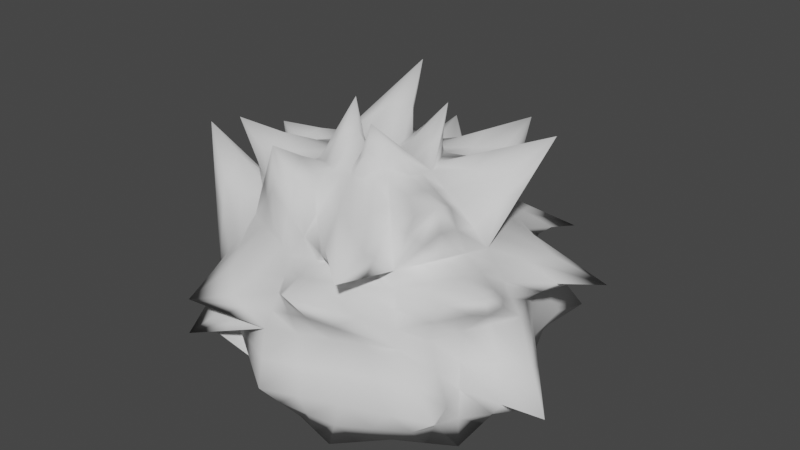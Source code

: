 # Source: coolhair.blend  (saved by Blender 2.83.18; exported with 4.5.12 LTS)
import bpy
from mathutils import Matrix  # noqa: F401  (used for matrix-valued properties, if any)

bpy.ops.wm.read_factory_settings(use_empty=True)
scene = bpy.context.scene
scene.name = 'Scene'

# ---- collections
col_collection = bpy.data.collections.new('Collection'); scene.collection.children.link(col_collection)

# ---- world
world_world = bpy.data.worlds.new('World'); scene.world = world_world
world_world.use_nodes = True; world_world.node_tree.nodes.clear()
_N = world_world.node_tree.nodes; _L = world_world.node_tree.links
n0 = _N.new('ShaderNodeOutputWorld'); n0.name = 'World Output'; n0.location = (300, 300)
n1 = _N.new('ShaderNodeBackground'); n1.name = 'Background'; n1.location = (10, 300)
n1.inputs[0].default_value = (0.05088, 0.05088, 0.05088, 1.0)
_L.new(n1.outputs[0], n0.inputs[0])
n0.is_active_output = True
world_world.color = (0.05088, 0.05088, 0.05088)
world_world.use_sun_shadow = False
world_world.sun_shadow_jitter_overblur = 0.0

# ---- meshes
me_cube_001 = bpy.data.meshes.new('Cube.001')
me_cube_001.from_pydata([(-0.6941, -0.6941, -1.0), (-0.2553, -0.2553, 1.0), (-0.6941, 0.6941, -1.0), (-0.2553, 0.2553, 1.0), (0.6941, -0.6941, -1.0), (0.2553, -0.2553, 1.0), (0.6941, 0.6941, -1.0), (0.2553, 0.2553, 1.0), (-1.0, 0.0, -1.0), (-0.3679, 0.0, 1.0), (1.0, 0.0, -1.0), (0.3679, 0.0, 1.0), (0.0, 1.0, -1.0), (0.0, 0.3679, 1.0), (0.0, -1.0, -1.0), (0.0, -0.3679, 1.0), (0.0, 0.0, 1.0), (0.0, 0.0, -1.0), (-0.5312, -0.5312, 0.0), (-0.5312, 0.5312, 0.0), (0.5312, 0.5312, 0.0), (0.5312, -0.5312, 0.0), (0.7653, 0.0, 0.0), (-0.7653, 0.0, 0.0), (0.0, -0.7653, 0.0), (0.0, 0.7653, 0.0), (-0.8471, -0.3471, -1.0), (-0.3933, -0.3933, 0.5), (-0.3116, 0.1277, 1.0), (-0.6127, 0.6127, -0.5), (-0.3471, 0.8471, -1.0), (0.1277, 0.3116, 1.0), (0.6127, 0.6127, -0.5), (0.8471, 0.3471, -1.0), (0.3116, -0.1277, 1.0), (0.6127, -0.6127, -0.5), (0.3471, -0.8471, -1.0), (-0.1277, -0.3116, 1.0), (-0.8471, 0.3471, -1.0), (-0.3116, -0.1277, 1.0), (0.8471, -0.3471, -1.0), (0.3116, 0.1277, 1.0), (0.1839, 0.0, 1.0), (-0.5, 0.0, -1.0), (0.8826, 0.0, -0.5), (-0.8826, 0.0, -0.5), (0.3471, 0.8471, -1.0), (-0.1277, 0.3116, 1.0), (-0.3471, -0.8471, -1.0), (0.1277, -0.3116, 1.0), (-0.1839, 0.0, 1.0), (0.5, 0.0, -1.0), (0.0, 0.5, -1.0), (0.0, 0.1839, 1.0), (0.0, -0.1839, 1.0), (0.0, -0.5, -1.0), (0.0, -0.8826, -0.5), (0.0, 0.8826, -0.5), (-0.6127, -0.6127, -0.5), (-0.3933, 0.3933, 0.5), (0.3933, 0.3933, 0.5), (0.3933, -0.3933, 0.5), (0.5666, 0.0, 0.5), (-0.5666, 0.0, 0.5), (0.0, -0.5666, 0.5), (0.0, 0.5666, 0.5), (-0.2656, 0.6483, 0.0), (0.2656, -0.6483, 0.0), (-0.6483, -0.2656, 0.0), (0.6483, 0.2656, 0.0), (-0.2656, -0.6483, 0.0), (0.6483, -0.2656, 0.0), (0.2656, 0.6483, 0.0), (-0.6483, 0.2656, 0.0), (-1.368, 0.4786, -0.6134), (0.5157, 1.368, -1.368), (1.115, -0.5221, 0.1538), (-0.5159, -1.093, -0.9111), (1.212, 0.5829, -0.9489), (-1.276, -0.1862, 0.8198), (0.3252, -1.158, 0.1496), (-0.4838, 1.355, 0.1808), (-0.4937, 0.8363, 0.4621), (0.565, -1.03, 0.4173), (-0.4235, -0.4235, -1.0), (0.1114, -0.2264, 1.829), (0.1187, 0.4594, 1.618), (-0.4235, 0.4235, -1.0), (-0.9264, -0.2519, 1.218), (0.8685, 0.4772, 1.551), (0.4235, 0.4235, -1.0), (-0.2547, 0.6834, 1.987), (-0.2183, 0.01887, 1.862), (0.4235, -0.4235, -1.0), (-0.2127, -0.6639, 1.618), (0.7832, -0.4716, 1.268), (0.3156, 1.071, 0.9683), (-0.9192, 0.106, 0.8341), (0.1303, -0.8878, -2.692), (0.9256, 0.02109, -2.779), (-0.04848, 0.8719, -2.567), (-0.5662, -1.075, -1.639), (-0.8526, -0.5171, -1.443), (-0.6609, 0.8526, -1.443), (0.4362, 0.8737, -2.779), (0.7717, 0.5382, -2.779), (0.3765, -0.9148, -2.855), (0.9631, -0.496, -2.779), (-0.3777, -0.8527, -1.612), (0.06515, -1.129, -1.846), (0.5144, -0.9591, -1.844), (1.412, -0.3465, -1.889), (-0.02424, 1.418, -1.784), (0.3916, 0.8604, -1.889), (0.8094, 0.4426, -1.889), (0.9051, -0.4215, -1.889), (0.6804, -0.7355, -2.64), (0.6039, 0.7059, -2.779), (0.7708, 1.101, -2.485), (1.01, -0.7836, -1.815), (-0.7706, -0.5206, -1.0), (-0.3243, -0.3243, 0.75), (-0.2835, 0.1915, 1.0), (-0.6534, 0.6534, -0.75), (-0.5206, 0.7706, -1.0), (0.1915, 0.2835, 1.0), (0.6534, 0.6534, -0.75), (0.7706, 0.5206, -1.0), (0.2835, -0.1915, 1.0), (0.6534, -0.6534, -0.75), (0.5206, -0.7706, -1.0), (-0.1915, -0.2835, 1.0), (-0.9235, 0.1735, -1.0), (-0.3397, -0.06384, 1.0), (0.9235, -0.1735, -1.0), (0.3397, 0.06384, 1.0), (0.2759, 0.0, 1.0), (0.9413, 0.0, -0.75), (-0.9413, 0.0, -0.75), (0.1735, 0.9235, -1.0), (-0.06384, 0.3397, 1.0), (-0.1735, -0.9235, -1.0), (0.06384, -0.3397, 1.0), (-0.09197, 0.0, 1.0), (0.25, 0.0, -1.0), (0.0, 0.25, -1.0), (0.0, 0.09197, 1.0), (0.0, -0.2759, 1.0), (0.03257, -1.064, -1.423), (0.0, -0.9413, -0.75), (0.0, 0.9413, -0.75), (-0.5719, -0.5719, -0.25), (-0.4622, 0.4622, 0.25), (0.4622, 0.4622, 0.25), (0.4622, -0.4622, 0.25), (0.6659, 0.0, 0.25), (-0.6659, 0.0, 0.25), (0.0, -0.6659, 0.25), (0.0, 0.6659, 0.25), (-0.1328, 0.7068, 0.0), (0.1328, -0.7068, 0.0), (-0.7068, -0.1328, 0.0), (0.7068, 0.1328, 0.0), (-0.3984, -0.5897, 0.0), (0.5897, -0.3984, 0.0), (0.3984, 0.5897, 0.0), (-0.5897, 0.3984, 0.0), (-0.9235, -0.1735, -1.0), (-0.4622, -0.4622, 0.25), (-0.3397, 0.06384, 1.0), (-0.5719, 0.5719, -0.25), (-0.1735, 0.9235, -1.0), (0.06384, 0.3397, 1.0), (0.5719, 0.5719, -0.25), (0.9235, 0.1735, -1.0), (0.3397, -0.06384, 1.0), (0.5719, -0.5719, -0.25), (0.1735, -0.9235, -1.0), (-0.06384, -0.3397, 1.0), (-0.7706, 0.5206, -1.0), (-0.2835, -0.1915, 1.0), (0.7706, -0.5206, -1.0), (0.2835, 0.1915, 1.0), (0.09197, 0.0, 1.0), (-0.25, 0.0, -1.0), (0.824, 0.0, -0.25), (-0.824, 0.0, -0.25), (0.5206, 0.7706, -1.0), (-0.1915, 0.2835, 1.0), (-0.5206, -0.7706, -1.0), (0.1915, -0.2835, 1.0), (-0.2759, 0.0, 1.0), (0.7128, 0.01054, -1.889), (-0.02424, 0.686, -1.784), (0.0, 0.2759, 1.0), (0.0, -0.09197, 1.0), (0.0, -0.25, -1.0), (0.0, -0.824, -0.25), (0.0, 0.824, -0.25), (-0.6534, -0.6534, -0.75), (-0.3243, 0.3243, 0.75), (0.3243, 0.3243, 0.75), (0.3243, -0.3243, 0.75), (0.4672, 0.0, 0.75), (-0.4672, 0.0, 0.75), (0.0, -0.4672, 0.75), (0.0, 0.4672, 0.75), (-0.3984, 0.5897, 0.0), (0.3984, -0.5897, 0.0), (-0.5897, -0.3984, 0.0), (0.5897, 0.3984, 0.0), (-0.1328, -0.7068, 0.0), (0.7068, -0.1328, 0.0), (0.1328, 0.7068, 0.0), (-0.7068, 0.1328, 0.0), (-0.9905, 0.5456, -0.5567), (-1.126, 0.2393, -0.5567), (-1.108, 0.4128, -0.8067), (-1.008, 0.3721, -0.3067), (0.5642, 0.9904, -0.9341), (0.2579, 1.125, -0.9341), (0.4314, 1.108, -1.184), (0.3907, 1.008, -0.6841), (0.8637, -0.5674, -0.1731), (0.9986, -0.261, -0.1731), (0.9809, -0.4346, -0.4231), (0.8815, -0.3938, 0.07688), (-0.5643, -0.8529, -0.7056), (-0.2579, -0.9879, -0.7056), (-0.4315, -0.9701, -0.9556), (-0.3907, -0.8707, -0.4556), (1.047, 0.2915, -0.7245), (0.9121, 0.5978, -0.7245), (1.029, 0.465, -0.9745), (0.9299, 0.4243, -0.4745), (-1.079, -0.09309, 0.1599), (-0.9442, -0.3994, 0.1599), (-1.061, -0.2666, -0.09009), (-0.962, -0.2259, 0.4099), (0.1626, -1.02, -0.1752), (0.4689, -0.8855, -0.1752), (0.3361, -1.003, -0.4252), (0.2954, -0.9033, 0.07482), (-0.2419, 1.119, -0.1596), (-0.5482, 0.9837, -0.1596), (-0.4154, 1.101, -0.4096), (-0.3747, 1.001, 0.09041), (-0.2469, 0.7014, 0.4811), (-0.4435, 0.6148, 0.4811), (-0.3797, 0.7423, 0.2311), (-0.3107, 0.574, 0.7311), (0.2825, -0.7984, 0.4586), (0.4792, -0.7118, 0.4586), (0.4153, -0.8392, 0.2086), (0.3464, -0.6709, 0.7086), (-0.4567, -0.9612, -1.32), (-0.4618, -0.2118, -1.0), (-0.8498, -0.4321, -1.222), (-0.2118, -0.4618, -1.0), (0.1195, -0.269, 1.415), (0.1477, -0.1132, 1.415), (0.2115, -0.177, 1.415), (0.05569, -0.2052, 1.415), (0.1513, 0.2297, 1.309), (0.1232, 0.3855, 1.309), (0.2152, 0.2935, 1.309), (0.05937, 0.3216, 1.309), (-0.4618, 0.2118, -1.0), (-0.5422, 0.6381, -1.222), (-0.2118, 0.4618, -1.0), (-0.7465, -0.126, 0.8589), (-0.6598, -0.3226, 0.8589), (-0.7873, -0.2588, 0.6089), (-0.619, -0.1898, 1.109), (0.7176, 0.2386, 1.025), (0.6309, 0.4352, 1.025), (0.7584, 0.3714, 0.7753), (0.5901, 0.3024, 1.275), (0.4618, 0.2118, -1.0), (0.4299, 0.6486, -1.889), (0.2118, 0.4618, -1.0), (0.5976, 0.4809, -1.889), (-0.2193, 0.3417, 1.494), (-0.1912, 0.4975, 1.494), (-0.1274, 0.4337, 1.494), (-0.2832, 0.4056, 1.494), (-0.173, -0.1464, 1.431), (-0.2011, 0.009437, 1.431), (-0.1091, -0.08253, 1.431), (-0.2649, -0.0544, 1.431), (0.4307, -0.9031, -1.422), (0.4618, -0.2118, -1.0), (0.2118, -0.4618, -1.0), (0.6933, -0.4598, -1.889), (-0.303, -0.5286, 1.059), (-0.1064, -0.6153, 1.059), (-0.2392, -0.6561, 0.8091), (-0.1702, -0.4878, 1.309), (0.5883, -0.4324, 0.8839), (0.6749, -0.2358, 0.8839), (0.7157, -0.3686, 0.6339), (0.5474, -0.2996, 1.134), (0.3545, 0.7321, 0.7341), (0.1578, 0.8188, 0.7341), (0.2906, 0.8596, 0.4841), (0.2217, 0.6913, 0.9841), (-0.6562, 0.2496, 0.6671), (-0.7429, 0.053, 0.6671), (-0.7837, 0.1858, 0.4171), (-0.6154, 0.1168, 0.9171), (-0.8422, 0.053, 0.4171), (-0.8459, -0.126, 0.6089), (-0.372, -0.5976, 0.8091), (0.6572, -0.5014, 0.6339), (0.5481, -0.7807, 0.2086), (0.8169, 0.2386, 0.7753), (0.4234, 0.8011, 0.4841), (-0.2469, 0.8008, 0.2311), (-1.031, 0.5863, -0.8067), (-0.2419, 1.177, -0.4096), (0.2579, 1.184, -1.184), (0.9528, 0.6385, -0.9745), (1.057, -0.261, -0.4231), (0.5096, -0.9262, -0.4252), (-0.2579, -1.047, -0.9556), (-0.9849, -0.4401, -0.09009), (-0.2368, -0.1182, 1.431), (-0.3113, 0.3417, 1.494), (0.2433, 0.2297, 1.309), (0.2396, -0.1132, 1.415), (0.06515, -0.6939, -1.846), (1.169, -0.1627, -2.334), (-0.03636, 1.145, -2.175), (-0.4949, -0.7494, -1.32), (-0.6381, -0.4703, -1.222), (-0.504, 0.8498, -1.222), (0.4139, 0.867, -2.334), (0.7905, 0.4904, -2.334), (0.4, -0.6691, -1.927), (0.9341, -0.4588, -2.334), (0.9444, -0.2375, -2.779), (0.2534, -0.9013, -2.773), (0.5201, 0.7898, -2.779), (0.1938, 0.8728, -2.673), (-0.3547, 0.8623, -2.005), (-0.7094, -0.7962, -1.541), (-0.472, -0.964, -1.626), (0.8487, 0.2796, -2.779), (0.5285, -0.8251, -2.748), (-0.9263, -0.2585, -1.222), (-0.75, 0.0, -1.0), (-0.7118, 0.2118, -1.0), (-0.8304, 0.4263, -1.222), (-0.7067, -0.7112, -1.32), (-0.6775, 0.7734, -1.222), (-0.1237, -0.8702, -2.152), (0.09772, -1.008, -2.269), (0.4454, -0.9369, -2.349), (1.206, -0.1732, -1.445), (-0.01212, 1.209, -1.392), (0.3693, 0.8537, -1.445), (0.8282, 0.3948, -1.445), (0.8761, -0.3843, -1.445), (0.1837, 1.139, -1.836), (0.5812, 0.9805, -2.187), (1.159, -0.384, -1.889), (0.2898, -1.044, -1.845), (1.111, 0.04807, -1.889), (0.7624, -0.8713, -1.829), (-0.3426, 1.136, -1.613), (-0.1563, -0.9907, -1.729), (-0.2831, -1.038, -1.32), (-0.1889, -0.9263, -1.306), (0.8218, -0.6158, -2.71), (0.6878, 0.6221, -2.779), (0.7901, 0.7716, -2.187), (0.6874, 0.9033, -2.632), (0.7324, 0.8974, -1.743), (0.9577, -0.6025, -1.852), (0.8454, -0.7595, -2.228), (0.8523, -0.7388, -1.407), (-0.4698, 0.2206, 0.8335), (0.273, 0.5078, 0.8671), (0.4359, -0.312, 0.942), (-0.2473, -0.406, 1.03), (0.6415, -0.821, -1.415), (-0.2617, -0.1214, 1.287), (-0.3114, 0.2704, 1.329), (1.017, 0.1108, -1.445), (0.5286, 0.1512, 1.013), (-0.5431, -0.0949, 0.9294), (-0.2309, 0.2309, -1.0), (0.07567, 0.1608, 1.154), (0.05976, -0.2724, 1.207), (-0.06076, -0.9564, -2.05), (0.1732, -0.5691, 0.7293), (-0.1553, 0.5206, 0.7405), (-0.1873, 0.9127, -0.07979), (0.1477, -0.8636, -0.08759), (-0.893, -0.1129, 0.07996), (0.8769, 0.2121, -0.3622), (-0.4813, -0.7213, -0.3528), (0.7267, -0.4829, -0.08656), (0.4813, 0.79, -0.467), (-0.7901, 0.472, -0.2783), (-0.8917, 0.5951, -0.7045), (-1.025, 0.2064, -0.7783), (-0.9162, 0.186, -0.2783), (0.5424, 0.8805, -0.967), (0.1719, 1.084, -0.956), (0.1953, 0.9161, -0.467), (0.8171, -0.544, -0.5866), (0.9991, -0.174, -0.4487), (0.8527, -0.1969, -0.08656), (-0.5424, -0.8117, -0.8528), (-0.172, -0.9919, -0.8037), (-0.1954, -0.8473, -0.3528), (0.9853, 0.2325, -0.8622), (0.8394, 0.6299, -0.8163), (0.7509, 0.4981, -0.3622), (-1.001, -0.1333, -0.42), (-0.8608, -0.4977, -0.2267), (-0.767, -0.3989, 0.07996), (0.1681, -0.972, -0.5876), (0.544, -0.8217, -0.4501), (0.4337, -0.7376, -0.08759), (-0.1613, 1.079, -0.4397), (-0.5344, 0.8771, -0.5798), (-0.4733, 0.7867, -0.07979), (-0.1646, 0.7227, 0.3207), (-0.4209, 0.6023, 0.2405), (-0.3175, 0.4491, 0.7405), (0.2077, -0.7526, 0.2293), (0.4965, -0.6516, 0.3058), (0.3353, -0.4976, 0.7293), (-0.6141, -0.672, -1.361), (-0.694, -0.2352, -1.111), (-0.2309, -0.2309, -1.0), (0.2015, -0.2303, 1.207), (0.2211, -0.07546, 1.276), (0.07383, -0.1026, 1.207), (0.2235, 0.1531, 1.206), (0.2033, 0.2885, 1.154), (0.0616, 0.3307, 1.154), (-0.6412, 0.1412, -1.0), (-0.6948, 0.4254, -1.148), (-0.2832, 0.662, -1.503), (-0.7528, -0.08398, 0.5726), (-0.6248, -0.3605, 0.4294), (-0.4717, -0.2571, 0.9294), (0.7335, 0.1591, 0.6835), (0.6103, 0.4168, 0.5126), (0.4572, 0.3134, 1.013), (0.2309, 0.2309, -1.0), (0.2028, 0.6673, -1.836), (0.5588, 0.6353, -2.334), (-0.1097, 0.2168, 1.247), (-0.0956, 0.3867, 1.247), (-0.2373, 0.3445, 1.247), (-0.08649, -0.2111, 1.215), (-0.1006, -0.04127, 1.215), (-0.2704, -0.0272, 1.215), (0.2316, -0.9837, -1.422), (0.2309, -0.2309, -1.0), (1.041, -0.2788, -1.445), (-0.3791, -0.5295, 0.7061), (-0.1196, -0.661, 0.5296), (-0.0851, -0.4775, 1.03), (0.5692, -0.4654, 0.5893), (0.6908, -0.1843, 0.442), (0.5073, -0.1498, 0.942), (0.4134, 0.6652, 0.4894), (0.1453, 0.7628, 0.3671), (0.1108, 0.5793, 0.8671), (-0.623, 0.324, 0.3335), (-0.7503, 0.03534, 0.4447), (-0.5413, 0.05842, 0.8335), (-0.7776, 0.1239, 0.278), (-0.78, -0.1725, 0.4059), (-0.3365, -0.6145, 0.5394), (0.6542, -0.4228, 0.4226), (0.4539, -0.7366, 0.1391), (0.7607, 0.2476, 0.5169), (0.3708, 0.7501, 0.3228), (-0.2531, 0.75, 0.154), (-0.9699, 0.5066, -0.8711), (-0.2769, 1.067, -0.6064), (0.2876, 1.072, -1.123), (0.9176, 0.5414, -0.983), (0.9872, -0.2897, -0.6154), (0.4554, -0.8998, -0.6168), (-0.2876, -0.9801, -0.9704), (-0.939, -0.4091, -0.3934), (-0.2004, -0.1827, 1.287), (-0.2688, 0.2278, 1.329), (0.2661, 0.1957, 1.206), (0.2636, -0.118, 1.276), (0.7031, -0.2246, -1.889), (0.2326, -0.6815, -1.887), (0.7389, 0.6968, -2.483), (0.1888, 1.006, -2.255), (-0.2445, 1.048, -1.931), (-0.5674, 0.7979, -1.148), (-0.7553, -0.6465, -1.361), (-0.2474, -0.7479, -1.589), (0.6552, 0.2457, -1.889), (0.6109, -0.6424, -2.318), (-0.8999, -0.288, -1.148), (-0.6136, -0.7409, -1.16), (-0.8005, 0.4734, -1.111), (0.1786, 1.031, -1.418), (0.7803, 0.6461, -1.594), (1.052, -0.3107, -2.334), (0.2716, -0.9726, -2.309), (0.9797, 0.1638, -2.334), (0.6454, -0.8482, -2.288), (-0.258, 1.03, -1.307), (-0.1042, -0.9938, -1.486), (-0.3044, -0.9741, -1.213), (-0.3146, -0.976, -1.417), (0.5506, 0.8852, -2.483), (0.5509, 0.8756, -1.594), (0.8898, -0.6092, -2.281), (0.8642, -0.5616, -1.426)], [], [(97, 309, 381, 306), (309, 28, 122, 381), (381, 122, 3, 200), (306, 381, 200, 59), (96, 305, 382, 302), (305, 31, 125, 382), (382, 125, 7, 201), (302, 382, 201, 60), (95, 301, 383, 298), (301, 34, 128, 383), (383, 128, 5, 202), (298, 383, 202, 61), (94, 297, 384, 294), (297, 37, 131, 384), (384, 131, 1, 121), (294, 384, 121, 27), (119, 380, 385, 368), (380, 4, 130, 385), (385, 130, 36, 290), (368, 385, 290, 110), (92, 289, 386, 326), (39, 180, 386, 289), (1, 326, 386, 180), (91, 285, 387, 327), (28, 169, 387, 285), (9, 327, 387, 169), (114, 361, 388, 367), (361, 33, 174, 388), (388, 174, 10, 358), (367, 388, 358, 111), (89, 277, 389, 274), (277, 41, 135, 389), (389, 135, 11, 203), (274, 389, 203, 62), (88, 273, 390, 270), (273, 39, 133, 390), (390, 133, 9, 204), (270, 390, 204, 63), (87, 269, 391, 267), (269, 52, 145, 391), (391, 145, 17, 184), (267, 391, 184, 43), (86, 266, 392, 263), (266, 53, 146, 392), (392, 146, 16, 183), (263, 392, 183, 42), (85, 262, 393, 259), (262, 54, 147, 393), (393, 147, 15, 142), (259, 393, 142, 49), (108, 355, 394, 370), (98, 356, 394, 355), (109, 370, 394, 356), (83, 254, 395, 251), (254, 49, 142, 395), (395, 142, 15, 205), (251, 395, 205, 64), (82, 250, 396, 247), (250, 47, 140, 396), (396, 140, 13, 206), (247, 396, 206, 65), (81, 246, 397, 243), (246, 66, 159, 397), (397, 159, 25, 198), (243, 397, 198, 57), (80, 242, 398, 239), (242, 67, 160, 398), (398, 160, 24, 197), (239, 398, 197, 56), (79, 238, 399, 235), (238, 68, 161, 399), (399, 161, 23, 186), (235, 399, 186, 45), (78, 234, 400, 231), (234, 69, 162, 400), (400, 162, 22, 185), (231, 400, 185, 44), (77, 230, 401, 227), (230, 70, 163, 401), (401, 163, 18, 151), (227, 401, 151, 58), (76, 226, 402, 223), (226, 71, 164, 402), (402, 164, 21, 176), (223, 402, 176, 35), (75, 222, 403, 219), (222, 72, 165, 403), (403, 165, 20, 173), (219, 403, 173, 32), (74, 218, 404, 215), (218, 73, 166, 404), (404, 166, 19, 170), (215, 404, 170, 29), (74, 215, 405, 318), (29, 123, 405, 215), (2, 318, 405, 123), (8, 138, 406, 132), (138, 45, 216, 406), (406, 216, 74, 217), (132, 406, 217, 38), (45, 186, 407, 216), (186, 23, 214, 407), (407, 214, 73, 218), (216, 407, 218, 74), (46, 221, 408, 187), (221, 75, 219, 408), (408, 219, 32, 126), (187, 408, 126, 6), (12, 150, 409, 320), (57, 220, 409, 150), (75, 320, 409, 220), (57, 198, 410, 220), (198, 25, 213, 410), (410, 213, 72, 222), (220, 410, 222, 75), (40, 225, 411, 181), (225, 76, 223, 411), (411, 223, 35, 129), (181, 411, 129, 4), (10, 137, 412, 322), (44, 224, 412, 137), (76, 322, 412, 224), (44, 185, 413, 224), (185, 22, 212, 413), (413, 212, 71, 226), (224, 413, 226, 76), (48, 229, 414, 189), (229, 77, 227, 414), (414, 227, 58, 199), (189, 414, 199, 0), (14, 149, 415, 324), (56, 228, 415, 149), (77, 324, 415, 228), (56, 197, 416, 228), (197, 24, 211, 416), (416, 211, 70, 230), (228, 416, 230, 77), (33, 233, 417, 174), (233, 78, 231, 417), (417, 231, 44, 137), (174, 417, 137, 10), (6, 126, 418, 321), (32, 232, 418, 126), (78, 321, 418, 232), (32, 173, 419, 232), (173, 20, 210, 419), (419, 210, 69, 234), (232, 419, 234, 78), (26, 237, 420, 167), (237, 79, 235, 420), (420, 235, 45, 138), (167, 420, 138, 8), (0, 199, 421, 325), (58, 236, 421, 199), (79, 325, 421, 236), (58, 151, 422, 236), (151, 18, 209, 422), (422, 209, 68, 238), (236, 422, 238, 79), (36, 241, 423, 177), (241, 80, 239, 423), (423, 239, 56, 149), (177, 423, 149, 14), (4, 129, 424, 323), (35, 240, 424, 129), (80, 323, 424, 240), (35, 176, 425, 240), (176, 21, 208, 425), (425, 208, 67, 242), (240, 425, 242, 80), (81, 243, 426, 319), (57, 150, 426, 243), (12, 319, 426, 150), (2, 123, 427, 124), (123, 29, 244, 427), (427, 244, 81, 245), (124, 427, 245, 30), (29, 170, 428, 244), (170, 19, 207, 428), (428, 207, 66, 246), (244, 428, 246, 81), (82, 247, 429, 317), (65, 158, 429, 247), (25, 317, 429, 158), (19, 152, 430, 207), (152, 59, 248, 430), (430, 248, 82, 249), (207, 430, 249, 66), (59, 200, 431, 248), (200, 3, 188, 431), (431, 188, 47, 250), (248, 431, 250, 82), (67, 253, 432, 160), (253, 83, 251, 432), (432, 251, 64, 157), (160, 432, 157, 24), (21, 154, 433, 314), (61, 252, 433, 154), (83, 314, 433, 252), (61, 202, 434, 252), (202, 5, 190, 434), (434, 190, 49, 254), (252, 434, 254, 83), (102, 334, 435, 345), (84, 333, 435, 334), (101, 345, 435, 333), (8, 350, 436, 349), (350, 43, 256, 436), (436, 256, 84, 334), (349, 436, 334, 102), (43, 184, 437, 256), (184, 17, 196, 437), (437, 196, 55, 258), (256, 437, 258, 84), (34, 261, 438, 128), (261, 85, 259, 438), (438, 259, 49, 190), (128, 438, 190, 5), (11, 136, 439, 329), (42, 260, 439, 136), (85, 329, 439, 260), (42, 183, 440, 260), (183, 16, 195, 440), (440, 195, 54, 262), (260, 440, 262, 85), (86, 263, 441, 328), (42, 136, 441, 263), (11, 328, 441, 136), (7, 125, 442, 182), (125, 31, 264, 442), (442, 264, 86, 265), (182, 442, 265, 41), (31, 172, 443, 264), (172, 13, 194, 443), (443, 194, 53, 266), (264, 443, 266, 86), (8, 351, 444, 350), (87, 267, 444, 351), (43, 350, 444, 267), (8, 352, 445, 351), (103, 268, 445, 352), (87, 351, 445, 268), (103, 344, 446, 268), (344, 100, 193, 446), (446, 193, 52, 269), (268, 446, 269, 87), (88, 270, 447, 311), (63, 156, 447, 270), (23, 311, 447, 156), (18, 168, 448, 209), (168, 27, 271, 448), (448, 271, 88, 272), (209, 448, 272, 68), (27, 121, 449, 271), (121, 1, 180, 449), (449, 180, 39, 273), (271, 449, 273, 88), (89, 274, 450, 315), (62, 155, 450, 274), (22, 315, 450, 155), (20, 153, 451, 210), (153, 60, 275, 451), (451, 275, 89, 276), (210, 451, 276, 69), (60, 201, 452, 275), (201, 7, 182, 452), (452, 182, 41, 277), (275, 452, 277, 89), (52, 280, 453, 145), (280, 90, 278, 453), (453, 278, 51, 144), (145, 453, 144, 17), (100, 343, 454, 193), (343, 104, 279, 454), (454, 279, 90, 280), (193, 454, 280, 52), (104, 342, 455, 279), (342, 117, 374, 455), (455, 374, 105, 281), (279, 455, 281, 90), (53, 284, 456, 146), (284, 91, 282, 456), (456, 282, 50, 143), (146, 456, 143, 16), (13, 140, 457, 194), (140, 47, 283, 457), (457, 283, 91, 284), (194, 457, 284, 53), (47, 188, 458, 283), (188, 3, 122, 458), (458, 122, 28, 285), (283, 458, 285, 91), (54, 288, 459, 147), (288, 92, 286, 459), (459, 286, 37, 178), (147, 459, 178, 15), (16, 143, 460, 195), (143, 50, 287, 460), (460, 287, 92, 288), (195, 460, 288, 54), (50, 191, 461, 287), (191, 9, 133, 461), (461, 133, 39, 289), (287, 461, 289, 92), (109, 366, 462, 148), (366, 110, 290, 462), (462, 290, 36, 177), (148, 462, 177, 14), (17, 144, 463, 196), (144, 51, 291, 463), (463, 291, 93, 292), (196, 463, 292, 55), (111, 358, 464, 365), (358, 10, 134, 464), (464, 134, 40, 362), (365, 464, 362, 115), (94, 294, 465, 312), (27, 168, 465, 294), (18, 312, 465, 168), (24, 157, 466, 211), (157, 64, 295, 466), (466, 295, 94, 296), (211, 466, 296, 70), (64, 205, 467, 295), (205, 15, 178, 467), (467, 178, 37, 297), (295, 467, 297, 94), (95, 298, 468, 313), (61, 154, 468, 298), (21, 313, 468, 154), (22, 155, 469, 212), (155, 62, 299, 469), (469, 299, 95, 300), (212, 469, 300, 71), (62, 203, 470, 299), (203, 11, 175, 470), (470, 175, 34, 301), (299, 470, 301, 95), (96, 302, 471, 316), (60, 153, 471, 302), (20, 316, 471, 153), (25, 158, 472, 213), (158, 65, 303, 472), (472, 303, 96, 304), (213, 472, 304, 72), (65, 206, 473, 303), (206, 13, 172, 473), (473, 172, 31, 305), (303, 473, 305, 96), (73, 308, 474, 166), (308, 97, 306, 474), (474, 306, 59, 152), (166, 474, 152, 19), (23, 156, 475, 310), (63, 307, 475, 156), (97, 310, 475, 307), (63, 204, 476, 307), (204, 9, 169, 476), (476, 169, 28, 309), (307, 476, 309, 97), (73, 214, 477, 308), (23, 310, 477, 214), (97, 308, 477, 310), (68, 272, 478, 161), (88, 311, 478, 272), (23, 161, 478, 311), (70, 296, 479, 163), (94, 312, 479, 296), (18, 163, 479, 312), (71, 300, 480, 164), (95, 313, 480, 300), (21, 164, 480, 313), (67, 208, 481, 253), (21, 314, 481, 208), (83, 253, 481, 314), (69, 276, 482, 162), (89, 315, 482, 276), (22, 162, 482, 315), (72, 304, 483, 165), (96, 316, 483, 304), (20, 165, 483, 316), (66, 249, 484, 159), (82, 317, 484, 249), (25, 159, 484, 317), (38, 217, 485, 179), (74, 318, 485, 217), (2, 179, 485, 318), (30, 245, 486, 171), (81, 319, 486, 245), (12, 171, 486, 319), (46, 139, 487, 221), (12, 320, 487, 139), (75, 221, 487, 320), (33, 127, 488, 233), (6, 321, 488, 127), (78, 233, 488, 321), (40, 134, 489, 225), (10, 322, 489, 134), (76, 225, 489, 322), (36, 130, 490, 241), (4, 323, 490, 130), (80, 241, 490, 323), (48, 141, 491, 229), (14, 324, 491, 141), (77, 229, 491, 324), (26, 120, 492, 237), (0, 325, 492, 120), (79, 237, 492, 325), (37, 286, 493, 131), (92, 326, 493, 286), (1, 131, 493, 326), (50, 282, 494, 191), (91, 327, 494, 282), (9, 191, 494, 327), (41, 265, 495, 135), (86, 328, 495, 265), (11, 135, 495, 328), (34, 175, 496, 261), (11, 329, 496, 175), (85, 261, 496, 329), (51, 192, 497, 291), (192, 99, 340, 497), (497, 340, 107, 293), (291, 497, 293, 93), (55, 292, 498, 330), (292, 93, 338, 498), (498, 338, 106, 341), (330, 498, 341, 98), (118, 375, 499, 376), (375, 114, 337, 499), (499, 337, 105, 374), (376, 499, 374, 117), (112, 363, 500, 332), (363, 113, 336, 500), (500, 336, 104, 343), (332, 500, 343, 100), (103, 369, 501, 344), (112, 332, 501, 369), (100, 344, 501, 332), (2, 124, 502, 354), (30, 335, 502, 124), (103, 354, 502, 335), (26, 257, 503, 353), (102, 345, 503, 257), (101, 353, 503, 345), (84, 258, 504, 333), (55, 330, 504, 258), (98, 355, 504, 330), (108, 346, 504, 355), (101, 333, 504, 346), (90, 281, 505, 278), (281, 105, 347, 505), (505, 347, 99, 192), (278, 505, 192, 51), (93, 293, 506, 338), (293, 107, 373, 506), (506, 373, 116, 348), (338, 506, 348, 106), (26, 167, 507, 257), (8, 349, 507, 167), (102, 257, 507, 349), (0, 120, 508, 189), (120, 26, 353, 508), (508, 353, 101, 255), (189, 508, 255, 48), (38, 179, 509, 132), (179, 2, 354, 509), (509, 354, 103, 352), (132, 509, 352, 8), (12, 139, 510, 359), (139, 46, 360, 510), (510, 360, 113, 363), (359, 510, 363, 112), (6, 127, 511, 377), (127, 33, 361, 511), (511, 361, 114, 375), (377, 511, 375, 118), (99, 331, 512, 340), (331, 111, 365, 512), (512, 365, 115, 339), (340, 512, 339, 107), (98, 341, 513, 356), (341, 106, 357, 513), (513, 357, 110, 366), (356, 513, 366, 109), (105, 337, 514, 347), (337, 114, 367, 514), (514, 367, 111, 331), (347, 514, 331, 99), (116, 379, 515, 348), (379, 119, 368, 515), (515, 368, 110, 357), (348, 515, 357, 106), (30, 171, 516, 335), (171, 12, 359, 516), (516, 359, 112, 369), (335, 516, 369, 103), (108, 370, 517, 372), (109, 148, 517, 370), (14, 372, 517, 148), (48, 255, 518, 141), (101, 371, 518, 255), (14, 141, 518, 371), (101, 346, 519, 371), (108, 372, 519, 346), (14, 371, 519, 372), (113, 364, 520, 336), (364, 118, 376, 520), (520, 376, 117, 342), (336, 520, 342, 104), (46, 187, 521, 360), (187, 6, 377, 521), (521, 377, 118, 364), (360, 521, 364, 113), (107, 339, 522, 373), (339, 115, 378, 522), (522, 378, 119, 379), (373, 522, 379, 116), (115, 362, 523, 378), (362, 40, 181, 523), (523, 181, 4, 380), (378, 523, 380, 119)])
me_cube_001.polygons.foreach_set('use_smooth', [True] * 522)
_uv = me_cube_001.uv_layers.new(name='UVMap')
_uv.uv.foreach_set('vector', [0.5625, 0.1875, 0.5938, 0.1875, 0.5938, 0.2188, 0.5625, 0.2188, 0.5938, 0.1875, 0.625, 0.1875, 0.625, 0.2188, 0.5938, 0.2188, 0.5938, 0.2188, 0.625, 0.2188, 0.625, 0.25, 0.5938, 0.25, 0.5625, 0.2188, 0.5938, 0.2188, 0.5938, 0.25, 0.5625, 0.25, 0.5625, 0.4375, 0.5938, 0.4375, 0.5938, 0.4688, 0.5625, 0.4688, 0.5938, 0.4375, 0.625, 0.4375, 0.625, 0.4688, 0.5938, 0.4688, 0.5938, 0.4688, 0.625, 0.4688, 0.625, 0.5, 0.5938, 0.5, 0.5625, 0.4688, 0.5938, 0.4688, 0.5938, 0.5, 0.5625, 0.5, 0.5625, 0.6875, 0.5938, 0.6875, 0.5938, 0.7188, 0.5625, 0.7188, 0.5938, 0.6875, 0.625, 0.6875, 0.625, 0.7188, 0.5938, 0.7188, 0.5938, 0.7188, 0.625, 0.7188, 0.625, 0.75, 0.5938, 0.75, 0.5625, 0.7188, 0.5938, 0.7188, 0.5938, 0.75, 0.5625, 0.75, 0.5625, 0.9375, 0.5938, 0.9375, 0.5938, 0.9688, 0.5625, 0.9688, 0.5938, 0.9375, 0.625, 0.9375, 0.625, 0.9688, 0.5938, 0.9688, 0.5938, 0.9688, 0.625, 0.9688, 0.625, 1.0, 0.5938, 1.0, 0.5625, 0.9688, 0.5938, 0.9688, 0.5938, 1.0, 0.5625, 1.0, 0.3358, 0.7111, 0.3554, 0.7306, 0.3339, 0.7364, 0.3241, 0.7227, 0.3554, 0.7306, 0.375, 0.75, 0.3438, 0.75, 0.3339, 0.7364, 0.3339, 0.7364, 0.3438, 0.75, 0.3125, 0.75, 0.3125, 0.7422, 0.3241, 0.7227, 0.3339, 0.7364, 0.3125, 0.7422, 0.3125, 0.7344, 0.8125, 0.6875, 0.8438, 0.6875, 0.8542, 0.7083, 0.8438, 0.7188, 0.875, 0.6875, 0.875, 0.7188, 0.8542, 0.7083, 0.8438, 0.6875, 0.875, 0.75, 0.8438, 0.7188, 0.8542, 0.7083, 0.875, 0.7188, 0.8125, 0.5625, 0.8438, 0.5625, 0.8542, 0.5833, 0.8438, 0.5938, 0.875, 0.5625, 0.875, 0.5938, 0.8542, 0.5833, 0.8438, 0.5625, 0.875, 0.625, 0.8438, 0.5938, 0.8542, 0.5833, 0.875, 0.5938, 0.3594, 0.5625, 0.3672, 0.5625, 0.3672, 0.5938, 0.3594, 0.5938, 0.3672, 0.5625, 0.375, 0.5625, 0.375, 0.5938, 0.3672, 0.5938, 0.3672, 0.5938, 0.375, 0.5938, 0.375, 0.625, 0.3672, 0.625, 0.3594, 0.5938, 0.3672, 0.5938, 0.3672, 0.625, 0.3594, 0.625, 0.5625, 0.5625, 0.5938, 0.5625, 0.5938, 0.5938, 0.5625, 0.5938, 0.5938, 0.5625, 0.625, 0.5625, 0.625, 0.5938, 0.5938, 0.5938, 0.5938, 0.5938, 0.625, 0.5938, 0.625, 0.625, 0.5938, 0.625, 0.5625, 0.5938, 0.5938, 0.5938, 0.5938, 0.625, 0.5625, 0.625, 0.5625, 0.0625, 0.5938, 0.0625, 0.5938, 0.09375, 0.5625, 0.09375, 0.5938, 0.0625, 0.625, 0.0625, 0.625, 0.09375, 0.5938, 0.09375, 0.5938, 0.09375, 0.625, 0.09375, 0.625, 0.125, 0.5938, 0.125, 0.5625, 0.09375, 0.5938, 0.09375, 0.5938, 0.125, 0.5625, 0.125, 0.1875, 0.5625, 0.2188, 0.5625, 0.2188, 0.5938, 0.1875, 0.5938, 0.2188, 0.5625, 0.25, 0.5625, 0.25, 0.5938, 0.2188, 0.5938, 0.2188, 0.5938, 0.25, 0.5938, 0.25, 0.625, 0.2188, 0.625, 0.1875, 0.5938, 0.2188, 0.5938, 0.2188, 0.625, 0.1875, 0.625, 0.6875, 0.5625, 0.7188, 0.5625, 0.7188, 0.5938, 0.6875, 0.5938, 0.7188, 0.5625, 0.75, 0.5625, 0.75, 0.5938, 0.7188, 0.5938, 0.7188, 0.5938, 0.75, 0.5938, 0.75, 0.625, 0.7188, 0.625, 0.6875, 0.5938, 0.7188, 0.5938, 0.7188, 0.625, 0.6875, 0.625, 0.6875, 0.6875, 0.7188, 0.6875, 0.7188, 0.7188, 0.6875, 0.7188, 0.7188, 0.6875, 0.75, 0.6875, 0.75, 0.7188, 0.7188, 0.7188, 0.7188, 0.7188, 0.75, 0.7188, 0.75, 0.75, 0.7188, 0.75, 0.6875, 0.7188, 0.7188, 0.7188, 0.7188, 0.75, 0.6875, 0.75, 0.2188, 0.7188, 0.2344, 0.7188, 0.2396, 0.724, 0.2344, 0.7266, 0.25, 0.7188, 0.25, 0.7266, 0.2396, 0.724, 0.2344, 0.7188, 0.25, 0.7344, 0.2344, 0.7266, 0.2396, 0.724, 0.25, 0.7266, 0.5625, 0.8125, 0.5938, 0.8125, 0.5938, 0.8438, 0.5625, 0.8438, 0.5938, 0.8125, 0.625, 0.8125, 0.625, 0.8438, 0.5938, 0.8438, 0.5938, 0.8438, 0.625, 0.8438, 0.625, 0.875, 0.5938, 0.875, 0.5625, 0.8438, 0.5938, 0.8438, 0.5938, 0.875, 0.5625, 0.875, 0.5625, 0.3125, 0.5938, 0.3125, 0.5938, 0.3438, 0.5625, 0.3438, 0.5938, 0.3125, 0.625, 0.3125, 0.625, 0.3438, 0.5938, 0.3438, 0.5938, 0.3438, 0.625, 0.3438, 0.625, 0.375, 0.5938, 0.375, 0.5625, 0.3438, 0.5938, 0.3438, 0.5938, 0.375, 0.5625, 0.375, 0.4375, 0.3125, 0.4688, 0.3125, 0.4688, 0.3438, 0.4375, 0.3438, 0.4688, 0.3125, 0.5, 0.3125, 0.5, 0.3438, 0.4688, 0.3438, 0.4688, 0.3438, 0.5, 0.3438, 0.5, 0.375, 0.4688, 0.375, 0.4375, 0.3438, 0.4688, 0.3438, 0.4688, 0.375, 0.4375, 0.375, 0.4375, 0.8125, 0.4688, 0.8125, 0.4688, 0.8438, 0.4375, 0.8438, 0.4688, 0.8125, 0.5, 0.8125, 0.5, 0.8438, 0.4688, 0.8438, 0.4688, 0.8438, 0.5, 0.8438, 0.5, 0.875, 0.4688, 0.875, 0.4375, 0.8438, 0.4688, 0.8438, 0.4688, 0.875, 0.4375, 0.875, 0.4375, 0.0625, 0.4688, 0.0625, 0.4688, 0.09375, 0.4375, 0.09375, 0.4688, 0.0625, 0.5, 0.0625, 0.5, 0.09375, 0.4688, 0.09375, 0.4688, 0.09375, 0.5, 0.09375, 0.5, 0.125, 0.4688, 0.125, 0.4375, 0.09375, 0.4688, 0.09375, 0.4688, 0.125, 0.4375, 0.125, 0.4375, 0.5625, 0.4688, 0.5625, 0.4688, 0.5938, 0.4375, 0.5938, 0.4688, 0.5625, 0.5, 0.5625, 0.5, 0.5938, 0.4688, 0.5938, 0.4688, 0.5938, 0.5, 0.5938, 0.5, 0.625, 0.4688, 0.625, 0.4375, 0.5938, 0.4688, 0.5938, 0.4688, 0.625, 0.4375, 0.625, 0.4375, 0.9375, 0.4688, 0.9375, 0.4688, 0.9688, 0.4375, 0.9688, 0.4688, 0.9375, 0.5, 0.9375, 0.5, 0.9688, 0.4688, 0.9688, 0.4688, 0.9688, 0.5, 0.9688, 0.5, 1.0, 0.4688, 1.0, 0.4375, 0.9688, 0.4688, 0.9688, 0.4688, 1.0, 0.4375, 1.0, 0.4375, 0.6875, 0.4688, 0.6875, 0.4688, 0.7188, 0.4375, 0.7188, 0.4688, 0.6875, 0.5, 0.6875, 0.5, 0.7188, 0.4688, 0.7188, 0.4688, 0.7188, 0.5, 0.7188, 0.5, 0.75, 0.4688, 0.75, 0.4375, 0.7188, 0.4688, 0.7188, 0.4688, 0.75, 0.4375, 0.75, 0.4375, 0.4375, 0.4688, 0.4375, 0.4688, 0.4688, 0.4375, 0.4688, 0.4688, 0.4375, 0.5, 0.4375, 0.5, 0.4688, 0.4688, 0.4688, 0.4688, 0.4688, 0.5, 0.4688, 0.5, 0.5, 0.4688, 0.5, 0.4375, 0.4688, 0.4688, 0.4688, 0.4688, 0.5, 0.4375, 0.5, 0.4375, 0.1875, 0.4688, 0.1875, 0.4688, 0.2188, 0.4375, 0.2188, 0.4688, 0.1875, 0.5, 0.1875, 0.5, 0.2188, 0.4688, 0.2188, 0.4688, 0.2188, 0.5, 0.2188, 0.5, 0.25, 0.4688, 0.25, 0.4375, 0.2188, 0.4688, 0.2188, 0.4688, 0.25, 0.4375, 0.25, 0.4375, 0.1875, 0.4375, 0.2188, 0.4167, 0.2292, 0.4062, 0.2188, 0.4375, 0.25, 0.4062, 0.25, 0.4167, 0.2292, 0.4375, 0.2188, 0.375, 0.25, 0.4062, 0.2188, 0.4167, 0.2292, 0.4062, 0.25, 0.375, 0.125, 0.4062, 0.125, 0.4062, 0.1562, 0.375, 0.1562, 0.4062, 0.125, 0.4375, 0.125, 0.4375, 0.1562, 0.4062, 0.1562, 0.4062, 0.1562, 0.4375, 0.1562, 0.4375, 0.1875, 0.4062, 0.1875, 0.375, 0.1562, 0.4062, 0.1562, 0.4062, 0.1875, 0.375, 0.1875, 0.4375, 0.125, 0.4688, 0.125, 0.4688, 0.1562, 0.4375, 0.1562, 0.4688, 0.125, 0.5, 0.125, 0.5, 0.1562, 0.4688, 0.1562, 0.4688, 0.1562, 0.5, 0.1562, 0.5, 0.1875, 0.4688, 0.1875, 0.4375, 0.1562, 0.4688, 0.1562, 0.4688, 0.1875, 0.4375, 0.1875, 0.375, 0.4375, 0.4062, 0.4375, 0.4062, 0.4688, 0.375, 0.4688, 0.4062, 0.4375, 0.4375, 0.4375, 0.4375, 0.4688, 0.4062, 0.4688, 0.4062, 0.4688, 0.4375, 0.4688, 0.4375, 0.5, 0.4062, 0.5, 0.375, 0.4688, 0.4062, 0.4688, 0.4062, 0.5, 0.375, 0.5, 0.375, 0.375, 0.4062, 0.375, 0.4167, 0.3958, 0.4062, 0.4062, 0.4375, 0.375, 0.4375, 0.4062, 0.4167, 0.3958, 0.4062, 0.375, 0.4375, 0.4375, 0.4062, 0.4062, 0.4167, 0.3958, 0.4375, 0.4062, 0.4375, 0.375, 0.4688, 0.375, 0.4688, 0.4062, 0.4375, 0.4062, 0.4688, 0.375, 0.5, 0.375, 0.5, 0.4062, 0.4688, 0.4062, 0.4688, 0.4062, 0.5, 0.4062, 0.5, 0.4375, 0.4688, 0.4375, 0.4375, 0.4062, 0.4688, 0.4062, 0.4688, 0.4375, 0.4375, 0.4375, 0.375, 0.6875, 0.4062, 0.6875, 0.4062, 0.7188, 0.375, 0.7188, 0.4062, 0.6875, 0.4375, 0.6875, 0.4375, 0.7188, 0.4062, 0.7188, 0.4062, 0.7188, 0.4375, 0.7188, 0.4375, 0.75, 0.4062, 0.75, 0.375, 0.7188, 0.4062, 0.7188, 0.4062, 0.75, 0.375, 0.75, 0.375, 0.625, 0.4062, 0.625, 0.4167, 0.6458, 0.4062, 0.6562, 0.4375, 0.625, 0.4375, 0.6562, 0.4167, 0.6458, 0.4062, 0.625, 0.4375, 0.6875, 0.4062, 0.6562, 0.4167, 0.6458, 0.4375, 0.6562, 0.4375, 0.625, 0.4688, 0.625, 0.4688, 0.6562, 0.4375, 0.6562, 0.4688, 0.625, 0.5, 0.625, 0.5, 0.6562, 0.4688, 0.6562, 0.4688, 0.6562, 0.5, 0.6562, 0.5, 0.6875, 0.4688, 0.6875, 0.4375, 0.6562, 0.4688, 0.6562, 0.4688, 0.6875, 0.4375, 0.6875, 0.375, 0.9375, 0.4062, 0.9375, 0.4062, 0.9688, 0.375, 0.9688, 0.4062, 0.9375, 0.4375, 0.9375, 0.4375, 0.9688, 0.4062, 0.9688, 0.4062, 0.9688, 0.4375, 0.9688, 0.4375, 1.0, 0.4062, 1.0, 0.375, 0.9688, 0.4062, 0.9688, 0.4062, 1.0, 0.375, 1.0, 0.375, 0.875, 0.4062, 0.875, 0.4167, 0.8958, 0.4062, 0.9062, 0.4375, 0.875, 0.4375, 0.9062, 0.4167, 0.8958, 0.4062, 0.875, 0.4375, 0.9375, 0.4062, 0.9062, 0.4167, 0.8958, 0.4375, 0.9062, 0.4375, 0.875, 0.4688, 0.875, 0.4688, 0.9062, 0.4375, 0.9062, 0.4688, 0.875, 0.5, 0.875, 0.5, 0.9062, 0.4688, 0.9062, 0.4688, 0.9062, 0.5, 0.9062, 0.5, 0.9375, 0.4688, 0.9375, 0.4375, 0.9062, 0.4688, 0.9062, 0.4688, 0.9375, 0.4375, 0.9375, 0.375, 0.5625, 0.4062, 0.5625, 0.4062, 0.5938, 0.375, 0.5938, 0.4062, 0.5625, 0.4375, 0.5625, 0.4375, 0.5938, 0.4062, 0.5938, 0.4062, 0.5938, 0.4375, 0.5938, 0.4375, 0.625, 0.4062, 0.625, 0.375, 0.5938, 0.4062, 0.5938, 0.4062, 0.625, 0.375, 0.625, 0.375, 0.5, 0.4062, 0.5, 0.4167, 0.5208, 0.4062, 0.5312, 0.4375, 0.5, 0.4375, 0.5312, 0.4167, 0.5208, 0.4062, 0.5, 0.4375, 0.5625, 0.4062, 0.5312, 0.4167, 0.5208, 0.4375, 0.5312, 0.4375, 0.5, 0.4688, 0.5, 0.4688, 0.5312, 0.4375, 0.5312, 0.4688, 0.5, 0.5, 0.5, 0.5, 0.5312, 0.4688, 0.5312, 0.4688, 0.5312, 0.5, 0.5312, 0.5, 0.5625, 0.4688, 0.5625, 0.4375, 0.5312, 0.4688, 0.5312, 0.4688, 0.5625, 0.4375, 0.5625, 0.375, 0.0625, 0.4062, 0.0625, 0.4062, 0.09375, 0.375, 0.09375, 0.4062, 0.0625, 0.4375, 0.0625, 0.4375, 0.09375, 0.4062, 0.09375, 0.4062, 0.09375, 0.4375, 0.09375, 0.4375, 0.125, 0.4062, 0.125, 0.375, 0.09375, 0.4062, 0.09375, 0.4062, 0.125, 0.375, 0.125, 0.375, 0.0, 0.4062, 0.0, 0.4167, 0.02083, 0.4062, 0.03125, 0.4375, 0.0, 0.4375, 0.03125, 0.4167, 0.02083, 0.4062, 0.0, 0.4375, 0.0625, 0.4062, 0.03125, 0.4167, 0.02083, 0.4375, 0.03125, 0.4375, 0.0, 0.4688, 0.0, 0.4688, 0.03125, 0.4375, 0.03125, 0.4688, 0.0, 0.5, 0.0, 0.5, 0.03125, 0.4688, 0.03125, 0.4688, 0.03125, 0.5, 0.03125, 0.5, 0.0625, 0.4688, 0.0625, 0.4375, 0.03125, 0.4688, 0.03125, 0.4688, 0.0625, 0.4375, 0.0625, 0.375, 0.8125, 0.4062, 0.8125, 0.4062, 0.8438, 0.375, 0.8438, 0.4062, 0.8125, 0.4375, 0.8125, 0.4375, 0.8438, 0.4062, 0.8438, 0.4062, 0.8438, 0.4375, 0.8438, 0.4375, 0.875, 0.4062, 0.875, 0.375, 0.8438, 0.4062, 0.8438, 0.4062, 0.875, 0.375, 0.875, 0.375, 0.75, 0.4062, 0.75, 0.4167, 0.7708, 0.4062, 0.7812, 0.4375, 0.75, 0.4375, 0.7812, 0.4167, 0.7708, 0.4062, 0.75, 0.4375, 0.8125, 0.4062, 0.7812, 0.4167, 0.7708, 0.4375, 0.7812, 0.4375, 0.75, 0.4688, 0.75, 0.4688, 0.7812, 0.4375, 0.7812, 0.4688, 0.75, 0.5, 0.75, 0.5, 0.7812, 0.4688, 0.7812, 0.4688, 0.7812, 0.5, 0.7812, 0.5, 0.8125, 0.4688, 0.8125, 0.4375, 0.7812, 0.4688, 0.7812, 0.4688, 0.8125, 0.4375, 0.8125, 0.4375, 0.3125, 0.4375, 0.3438, 0.4167, 0.3542, 0.4062, 0.3438, 0.4375, 0.375, 0.4062, 0.375, 0.4167, 0.3542, 0.4375, 0.3438, 0.375, 0.375, 0.4062, 0.3438, 0.4167, 0.3542, 0.4062, 0.375, 0.375, 0.25, 0.4062, 0.25, 0.4062, 0.2812, 0.375, 0.2812, 0.4062, 0.25, 0.4375, 0.25, 0.4375, 0.2812, 0.4062, 0.2812, 0.4062, 0.2812, 0.4375, 0.2812, 0.4375, 0.3125, 0.4062, 0.3125, 0.375, 0.2812, 0.4062, 0.2812, 0.4062, 0.3125, 0.375, 0.3125, 0.4375, 0.25, 0.4688, 0.25, 0.4688, 0.2812, 0.4375, 0.2812, 0.4688, 0.25, 0.5, 0.25, 0.5, 0.2812, 0.4688, 0.2812, 0.4688, 0.2812, 0.5, 0.2812, 0.5, 0.3125, 0.4688, 0.3125, 0.4375, 0.2812, 0.4688, 0.2812, 0.4688, 0.3125, 0.4375, 0.3125, 0.5625, 0.3125, 0.5625, 0.3438, 0.5417, 0.3542, 0.5312, 0.3438, 0.5625, 0.375, 0.5312, 0.375, 0.5417, 0.3542, 0.5625, 0.3438, 0.5, 0.375, 0.5312, 0.3438, 0.5417, 0.3542, 0.5312, 0.375, 0.5, 0.25, 0.5312, 0.25, 0.5312, 0.2812, 0.5, 0.2812, 0.5312, 0.25, 0.5625, 0.25, 0.5625, 0.2812, 0.5312, 0.2812, 0.5312, 0.2812, 0.5625, 0.2812, 0.5625, 0.3125, 0.5312, 0.3125, 0.5, 0.2812, 0.5312, 0.2812, 0.5312, 0.3125, 0.5, 0.3125, 0.5625, 0.25, 0.5938, 0.25, 0.5938, 0.2812, 0.5625, 0.2812, 0.5938, 0.25, 0.625, 0.25, 0.625, 0.2812, 0.5938, 0.2812, 0.5938, 0.2812, 0.625, 0.2812, 0.625, 0.3125, 0.5938, 0.3125, 0.5625, 0.2812, 0.5938, 0.2812, 0.5938, 0.3125, 0.5625, 0.3125, 0.5, 0.8125, 0.5312, 0.8125, 0.5312, 0.8438, 0.5, 0.8438, 0.5312, 0.8125, 0.5625, 0.8125, 0.5625, 0.8438, 0.5312, 0.8438, 0.5312, 0.8438, 0.5625, 0.8438, 0.5625, 0.875, 0.5312, 0.875, 0.5, 0.8438, 0.5312, 0.8438, 0.5312, 0.875, 0.5, 0.875, 0.5, 0.75, 0.5312, 0.75, 0.5417, 0.7708, 0.5312, 0.7812, 0.5625, 0.75, 0.5625, 0.7812, 0.5417, 0.7708, 0.5312, 0.75, 0.5625, 0.8125, 0.5312, 0.7812, 0.5417, 0.7708, 0.5625, 0.7812, 0.5625, 0.75, 0.5938, 0.75, 0.5938, 0.7812, 0.5625, 0.7812, 0.5938, 0.75, 0.625, 0.75, 0.625, 0.7812, 0.5938, 0.7812, 0.5938, 0.7812, 0.625, 0.7812, 0.625, 0.8125, 0.5938, 0.8125, 0.5625, 0.7812, 0.5938, 0.7812, 0.5938, 0.8125, 0.5625, 0.8125, 0.1562, 0.6875, 0.1719, 0.6875, 0.1771, 0.6979, 0.1719, 0.7031, 0.1875, 0.6875, 0.1875, 0.7031, 0.1771, 0.6979, 0.1719, 0.6875, 0.1875, 0.7188, 0.1719, 0.7031, 0.1771, 0.6979, 0.1875, 0.7031, 0.1562, 0.625, 0.1719, 0.625, 0.1719, 0.6562, 0.1562, 0.6562, 0.1719, 0.625, 0.1875, 0.625, 0.1875, 0.6562, 0.1719, 0.6562, 0.1719, 0.6562, 0.1875, 0.6562, 0.1875, 0.6875, 0.1719, 0.6875, 0.1562, 0.6562, 0.1719, 0.6562, 0.1719, 0.6875, 0.1562, 0.6875, 0.1875, 0.625, 0.2188, 0.625, 0.2188, 0.6562, 0.1875, 0.6562, 0.2188, 0.625, 0.25, 0.625, 0.25, 0.6562, 0.2188, 0.6562, 0.2188, 0.6562, 0.25, 0.6562, 0.25, 0.6875, 0.2188, 0.6875, 0.1875, 0.6562, 0.2188, 0.6562, 0.2188, 0.6875, 0.1875, 0.6875, 0.625, 0.6875, 0.6562, 0.6875, 0.6562, 0.7188, 0.625, 0.7188, 0.6562, 0.6875, 0.6875, 0.6875, 0.6875, 0.7188, 0.6562, 0.7188, 0.6562, 0.7188, 0.6875, 0.7188, 0.6875, 0.75, 0.6562, 0.75, 0.625, 0.7188, 0.6562, 0.7188, 0.6562, 0.75, 0.625, 0.75, 0.625, 0.625, 0.6562, 0.625, 0.6667, 0.6458, 0.6562, 0.6562, 0.6875, 0.625, 0.6875, 0.6562, 0.6667, 0.6458, 0.6562, 0.625, 0.6875, 0.6875, 0.6562, 0.6562, 0.6667, 0.6458, 0.6875, 0.6562, 0.6875, 0.625, 0.7188, 0.625, 0.7188, 0.6562, 0.6875, 0.6562, 0.7188, 0.625, 0.75, 0.625, 0.75, 0.6562, 0.7188, 0.6562, 0.7188, 0.6562, 0.75, 0.6562, 0.75, 0.6875, 0.7188, 0.6875, 0.6875, 0.6562, 0.7188, 0.6562, 0.7188, 0.6875, 0.6875, 0.6875, 0.6875, 0.5625, 0.6875, 0.5938, 0.6667, 0.6042, 0.6562, 0.5938, 0.6875, 0.625, 0.6562, 0.625, 0.6667, 0.6042, 0.6875, 0.5938, 0.625, 0.625, 0.6562, 0.5938, 0.6667, 0.6042, 0.6562, 0.625, 0.625, 0.5, 0.6562, 0.5, 0.6562, 0.5312, 0.625, 0.5312, 0.6562, 0.5, 0.6875, 0.5, 0.6875, 0.5312, 0.6562, 0.5312, 0.6562, 0.5312, 0.6875, 0.5312, 0.6875, 0.5625, 0.6562, 0.5625, 0.625, 0.5312, 0.6562, 0.5312, 0.6562, 0.5625, 0.625, 0.5625, 0.6875, 0.5, 0.7188, 0.5, 0.7188, 0.5312, 0.6875, 0.5312, 0.7188, 0.5, 0.75, 0.5, 0.75, 0.5312, 0.7188, 0.5312, 0.7188, 0.5312, 0.75, 0.5312, 0.75, 0.5625, 0.7188, 0.5625, 0.6875, 0.5312, 0.7188, 0.5312, 0.7188, 0.5625, 0.6875, 0.5625, 0.1562, 0.5625, 0.1719, 0.5625, 0.1771, 0.5833, 0.1719, 0.5938, 0.1875, 0.5625, 0.1875, 0.5938, 0.1771, 0.5833, 0.1719, 0.5625, 0.1875, 0.625, 0.1719, 0.5938, 0.1771, 0.5833, 0.1875, 0.5938, 0.1562, 0.5625, 0.1719, 0.5469, 0.1771, 0.5521, 0.1719, 0.5625, 0.1875, 0.5312, 0.1875, 0.5469, 0.1771, 0.5521, 0.1719, 0.5469, 0.1875, 0.5625, 0.1719, 0.5625, 0.1771, 0.5521, 0.1875, 0.5469, 0.1875, 0.5312, 0.2188, 0.5312, 0.2188, 0.5469, 0.1875, 0.5469, 0.2188, 0.5312, 0.25, 0.5312, 0.25, 0.5469, 0.2188, 0.5469, 0.2188, 0.5469, 0.25, 0.5469, 0.25, 0.5625, 0.2188, 0.5625, 0.1875, 0.5469, 0.2188, 0.5469, 0.2188, 0.5625, 0.1875, 0.5625, 0.5625, 0.0625, 0.5625, 0.09375, 0.5417, 0.1042, 0.5312, 0.09375, 0.5625, 0.125, 0.5312, 0.125, 0.5417, 0.1042, 0.5625, 0.09375, 0.5, 0.125, 0.5312, 0.09375, 0.5417, 0.1042, 0.5312, 0.125, 0.5, 0.0, 0.5312, 0.0, 0.5312, 0.03125, 0.5, 0.03125, 0.5312, 0.0, 0.5625, 0.0, 0.5625, 0.03125, 0.5312, 0.03125, 0.5312, 0.03125, 0.5625, 0.03125, 0.5625, 0.0625, 0.5312, 0.0625, 0.5, 0.03125, 0.5312, 0.03125, 0.5312, 0.0625, 0.5, 0.0625, 0.5625, 0.0, 0.5938, 0.0, 0.5938, 0.03125, 0.5625, 0.03125, 0.5938, 0.0, 0.625, 0.0, 0.625, 0.03125, 0.5938, 0.03125, 0.5938, 0.03125, 0.625, 0.03125, 0.625, 0.0625, 0.5938, 0.0625, 0.5625, 0.03125, 0.5938, 0.03125, 0.5938, 0.0625, 0.5625, 0.0625, 0.5625, 0.5625, 0.5625, 0.5938, 0.5417, 0.6042, 0.5312, 0.5938, 0.5625, 0.625, 0.5312, 0.625, 0.5417, 0.6042, 0.5625, 0.5938, 0.5, 0.625, 0.5312, 0.5938, 0.5417, 0.6042, 0.5312, 0.625, 0.5, 0.5, 0.5312, 0.5, 0.5312, 0.5312, 0.5, 0.5312, 0.5312, 0.5, 0.5625, 0.5, 0.5625, 0.5312, 0.5312, 0.5312, 0.5312, 0.5312, 0.5625, 0.5312, 0.5625, 0.5625, 0.5312, 0.5625, 0.5, 0.5312, 0.5312, 0.5312, 0.5312, 0.5625, 0.5, 0.5625, 0.5625, 0.5, 0.5938, 0.5, 0.5938, 0.5312, 0.5625, 0.5312, 0.5938, 0.5, 0.625, 0.5, 0.625, 0.5312, 0.5938, 0.5312, 0.5938, 0.5312, 0.625, 0.5312, 0.625, 0.5625, 0.5938, 0.5625, 0.5625, 0.5312, 0.5938, 0.5312, 0.5938, 0.5625, 0.5625, 0.5625, 0.25, 0.5625, 0.2812, 0.5625, 0.2812, 0.5938, 0.25, 0.5938, 0.2812, 0.5625, 0.3125, 0.5625, 0.3125, 0.5938, 0.2812, 0.5938, 0.2812, 0.5938, 0.3125, 0.5938, 0.3125, 0.625, 0.2812, 0.625, 0.25, 0.5938, 0.2812, 0.5938, 0.2812, 0.625, 0.25, 0.625, 0.25, 0.5312, 0.2812, 0.5312, 0.2812, 0.5469, 0.25, 0.5469, 0.2812, 0.5312, 0.3125, 0.5312, 0.3125, 0.5469, 0.2812, 0.5469, 0.2812, 0.5469, 0.3125, 0.5469, 0.3125, 0.5625, 0.2812, 0.5625, 0.25, 0.5469, 0.2812, 0.5469, 0.2812, 0.5625, 0.25, 0.5625, 0.3125, 0.5312, 0.3203, 0.5391, 0.3242, 0.5508, 0.3125, 0.5469, 0.3203, 0.5391, 0.3281, 0.5469, 0.3359, 0.5547, 0.3242, 0.5508, 0.3242, 0.5508, 0.3359, 0.5547, 0.3438, 0.5625, 0.3281, 0.5625, 0.3125, 0.5469, 0.3242, 0.5508, 0.3281, 0.5625, 0.3125, 0.5625, 0.75, 0.5625, 0.7812, 0.5625, 0.7812, 0.5938, 0.75, 0.5938, 0.7812, 0.5625, 0.8125, 0.5625, 0.8125, 0.5938, 0.7812, 0.5938, 0.7812, 0.5938, 0.8125, 0.5938, 0.8125, 0.625, 0.7812, 0.625, 0.75, 0.5938, 0.7812, 0.5938, 0.7812, 0.625, 0.75, 0.625, 0.75, 0.5, 0.7812, 0.5, 0.7812, 0.5312, 0.75, 0.5312, 0.7812, 0.5, 0.8125, 0.5, 0.8125, 0.5312, 0.7812, 0.5312, 0.7812, 0.5312, 0.8125, 0.5312, 0.8125, 0.5625, 0.7812, 0.5625, 0.75, 0.5312, 0.7812, 0.5312, 0.7812, 0.5625, 0.75, 0.5625, 0.8125, 0.5, 0.8438, 0.5, 0.8438, 0.5312, 0.8125, 0.5312, 0.8438, 0.5, 0.875, 0.5, 0.875, 0.5312, 0.8438, 0.5312, 0.8438, 0.5312, 0.875, 0.5312, 0.875, 0.5625, 0.8438, 0.5625, 0.8125, 0.5312, 0.8438, 0.5312, 0.8438, 0.5625, 0.8125, 0.5625, 0.75, 0.6875, 0.7812, 0.6875, 0.7812, 0.7188, 0.75, 0.7188, 0.7812, 0.6875, 0.8125, 0.6875, 0.8125, 0.7188, 0.7812, 0.7188, 0.7812, 0.7188, 0.8125, 0.7188, 0.8125, 0.75, 0.7812, 0.75, 0.75, 0.7188, 0.7812, 0.7188, 0.7812, 0.75, 0.75, 0.75, 0.75, 0.625, 0.7812, 0.625, 0.7812, 0.6562, 0.75, 0.6562, 0.7812, 0.625, 0.8125, 0.625, 0.8125, 0.6562, 0.7812, 0.6562, 0.7812, 0.6562, 0.8125, 0.6562, 0.8125, 0.6875, 0.7812, 0.6875, 0.75, 0.6562, 0.7812, 0.6562, 0.7812, 0.6875, 0.75, 0.6875, 0.8125, 0.625, 0.8438, 0.625, 0.8438, 0.6562, 0.8125, 0.6562, 0.8438, 0.625, 0.875, 0.625, 0.875, 0.6562, 0.8438, 0.6562, 0.8438, 0.6562, 0.875, 0.6562, 0.875, 0.6875, 0.8438, 0.6875, 0.8125, 0.6562, 0.8438, 0.6562, 0.8438, 0.6875, 0.8125, 0.6875, 0.25, 0.7344, 0.2812, 0.7344, 0.2812, 0.7422, 0.25, 0.7422, 0.2812, 0.7344, 0.3125, 0.7344, 0.3125, 0.7422, 0.2812, 0.7422, 0.2812, 0.7422, 0.3125, 0.7422, 0.3125, 0.75, 0.2812, 0.75, 0.25, 0.7422, 0.2812, 0.7422, 0.2812, 0.75, 0.25, 0.75, 0.25, 0.625, 0.2812, 0.625, 0.2812, 0.6562, 0.25, 0.6562, 0.2812, 0.625, 0.3125, 0.625, 0.3125, 0.6562, 0.2812, 0.6562, 0.2812, 0.6562, 0.3125, 0.6562, 0.3125, 0.6875, 0.2812, 0.6875, 0.25, 0.6562, 0.2812, 0.6562, 0.2812, 0.6875, 0.25, 0.6875, 0.3594, 0.625, 0.3672, 0.625, 0.3672, 0.6562, 0.3594, 0.6562, 0.3672, 0.625, 0.375, 0.625, 0.375, 0.6562, 0.3672, 0.6562, 0.3672, 0.6562, 0.375, 0.6562, 0.375, 0.6875, 0.3672, 0.6875, 0.3594, 0.6562, 0.3672, 0.6562, 0.3672, 0.6875, 0.3594, 0.6875, 0.5625, 0.9375, 0.5625, 0.9688, 0.5417, 0.9792, 0.5312, 0.9688, 0.5625, 1.0, 0.5312, 1.0, 0.5417, 0.9792, 0.5625, 0.9688, 0.5, 1.0, 0.5312, 0.9688, 0.5417, 0.9792, 0.5312, 1.0, 0.5, 0.875, 0.5312, 0.875, 0.5312, 0.9062, 0.5, 0.9062, 0.5312, 0.875, 0.5625, 0.875, 0.5625, 0.9062, 0.5312, 0.9062, 0.5312, 0.9062, 0.5625, 0.9062, 0.5625, 0.9375, 0.5312, 0.9375, 0.5, 0.9062, 0.5312, 0.9062, 0.5312, 0.9375, 0.5, 0.9375, 0.5625, 0.875, 0.5938, 0.875, 0.5938, 0.9062, 0.5625, 0.9062, 0.5938, 0.875, 0.625, 0.875, 0.625, 0.9062, 0.5938, 0.9062, 0.5938, 0.9062, 0.625, 0.9062, 0.625, 0.9375, 0.5938, 0.9375, 0.5625, 0.9062, 0.5938, 0.9062, 0.5938, 0.9375, 0.5625, 0.9375, 0.5625, 0.6875, 0.5625, 0.7188, 0.5417, 0.7292, 0.5312, 0.7188, 0.5625, 0.75, 0.5312, 0.75, 0.5417, 0.7292, 0.5625, 0.7188, 0.5, 0.75, 0.5312, 0.7188, 0.5417, 0.7292, 0.5312, 0.75, 0.5, 0.625, 0.5312, 0.625, 0.5312, 0.6562, 0.5, 0.6562, 0.5312, 0.625, 0.5625, 0.625, 0.5625, 0.6562, 0.5312, 0.6562, 0.5312, 0.6562, 0.5625, 0.6562, 0.5625, 0.6875, 0.5312, 0.6875, 0.5, 0.6562, 0.5312, 0.6562, 0.5312, 0.6875, 0.5, 0.6875, 0.5625, 0.625, 0.5938, 0.625, 0.5938, 0.6562, 0.5625, 0.6562, 0.5938, 0.625, 0.625, 0.625, 0.625, 0.6562, 0.5938, 0.6562, 0.5938, 0.6562, 0.625, 0.6562, 0.625, 0.6875, 0.5938, 0.6875, 0.5625, 0.6562, 0.5938, 0.6562, 0.5938, 0.6875, 0.5625, 0.6875, 0.5625, 0.4375, 0.5625, 0.4688, 0.5417, 0.4792, 0.5312, 0.4688, 0.5625, 0.5, 0.5312, 0.5, 0.5417, 0.4792, 0.5625, 0.4688, 0.5, 0.5, 0.5312, 0.4688, 0.5417, 0.4792, 0.5312, 0.5, 0.5, 0.375, 0.5312, 0.375, 0.5312, 0.4062, 0.5, 0.4062, 0.5312, 0.375, 0.5625, 0.375, 0.5625, 0.4062, 0.5312, 0.4062, 0.5312, 0.4062, 0.5625, 0.4062, 0.5625, 0.4375, 0.5312, 0.4375, 0.5, 0.4062, 0.5312, 0.4062, 0.5312, 0.4375, 0.5, 0.4375, 0.5625, 0.375, 0.5938, 0.375, 0.5938, 0.4062, 0.5625, 0.4062, 0.5938, 0.375, 0.625, 0.375, 0.625, 0.4062, 0.5938, 0.4062, 0.5938, 0.4062, 0.625, 0.4062, 0.625, 0.4375, 0.5938, 0.4375, 0.5625, 0.4062, 0.5938, 0.4062, 0.5938, 0.4375, 0.5625, 0.4375, 0.5, 0.1875, 0.5312, 0.1875, 0.5312, 0.2188, 0.5, 0.2188, 0.5312, 0.1875, 0.5625, 0.1875, 0.5625, 0.2188, 0.5312, 0.2188, 0.5312, 0.2188, 0.5625, 0.2188, 0.5625, 0.25, 0.5312, 0.25, 0.5, 0.2188, 0.5312, 0.2188, 0.5312, 0.25, 0.5, 0.25, 0.5, 0.125, 0.5312, 0.125, 0.5417, 0.1458, 0.5312, 0.1562, 0.5625, 0.125, 0.5625, 0.1562, 0.5417, 0.1458, 0.5312, 0.125, 0.5625, 0.1875, 0.5312, 0.1562, 0.5417, 0.1458, 0.5625, 0.1562, 0.5625, 0.125, 0.5938, 0.125, 0.5938, 0.1562, 0.5625, 0.1562, 0.5938, 0.125, 0.625, 0.125, 0.625, 0.1562, 0.5938, 0.1562, 0.5938, 0.1562, 0.625, 0.1562, 0.625, 0.1875, 0.5938, 0.1875, 0.5625, 0.1562, 0.5938, 0.1562, 0.5938, 0.1875, 0.5625, 0.1875, 0.5, 0.1875, 0.5, 0.1562, 0.5208, 0.1667, 0.5312, 0.1875, 0.5, 0.125, 0.5312, 0.1562, 0.5208, 0.1667, 0.5, 0.1562, 0.5625, 0.1875, 0.5312, 0.1875, 0.5208, 0.1667, 0.5312, 0.1562, 0.5, 0.0625, 0.5312, 0.0625, 0.5208, 0.08333, 0.5, 0.09375, 0.5625, 0.0625, 0.5312, 0.09375, 0.5208, 0.08333, 0.5312, 0.0625, 0.5, 0.125, 0.5, 0.09375, 0.5208, 0.08333, 0.5312, 0.09375, 0.5, 0.9375, 0.5312, 0.9375, 0.5208, 0.9583, 0.5, 0.9688, 0.5625, 0.9375, 0.5312, 0.9688, 0.5208, 0.9583, 0.5312, 0.9375, 0.5, 1.0, 0.5, 0.9688, 0.5208, 0.9583, 0.5312, 0.9688, 0.5, 0.6875, 0.5312, 0.6875, 0.5208, 0.7083, 0.5, 0.7188, 0.5625, 0.6875, 0.5312, 0.7188, 0.5208, 0.7083, 0.5312, 0.6875, 0.5, 0.75, 0.5, 0.7188, 0.5208, 0.7083, 0.5312, 0.7188, 0.5, 0.8125, 0.5, 0.7812, 0.5208, 0.7917, 0.5312, 0.8125, 0.5, 0.75, 0.5312, 0.7812, 0.5208, 0.7917, 0.5, 0.7812, 0.5625, 0.8125, 0.5312, 0.8125, 0.5208, 0.7917, 0.5312, 0.7812, 0.5, 0.5625, 0.5312, 0.5625, 0.5208, 0.5833, 0.5, 0.5938, 0.5625, 0.5625, 0.5312, 0.5938, 0.5208, 0.5833, 0.5312, 0.5625, 0.5, 0.625, 0.5, 0.5938, 0.5208, 0.5833, 0.5312, 0.5938, 0.5, 0.4375, 0.5312, 0.4375, 0.5208, 0.4583, 0.5, 0.4688, 0.5625, 0.4375, 0.5312, 0.4688, 0.5208, 0.4583, 0.5312, 0.4375, 0.5, 0.5, 0.5, 0.4688, 0.5208, 0.4583, 0.5312, 0.4688, 0.5, 0.3125, 0.5312, 0.3125, 0.5208, 0.3333, 0.5, 0.3438, 0.5625, 0.3125, 0.5312, 0.3438, 0.5208, 0.3333, 0.5312, 0.3125, 0.5, 0.375, 0.5, 0.3438, 0.5208, 0.3333, 0.5312, 0.3438, 0.375, 0.1875, 0.4062, 0.1875, 0.3958, 0.2083, 0.375, 0.2188, 0.4375, 0.1875, 0.4062, 0.2188, 0.3958, 0.2083, 0.4062, 0.1875, 0.375, 0.25, 0.375, 0.2188, 0.3958, 0.2083, 0.4062, 0.2188, 0.375, 0.3125, 0.4062, 0.3125, 0.3958, 0.3333, 0.375, 0.3438, 0.4375, 0.3125, 0.4062, 0.3438, 0.3958, 0.3333, 0.4062, 0.3125, 0.375, 0.375, 0.375, 0.3438, 0.3958, 0.3333, 0.4062, 0.3438, 0.375, 0.4375, 0.375, 0.4062, 0.3958, 0.4167, 0.4062, 0.4375, 0.375, 0.375, 0.4062, 0.4062, 0.3958, 0.4167, 0.375, 0.4062, 0.4375, 0.4375, 0.4062, 0.4375, 0.3958, 0.4167, 0.4062, 0.4062, 0.375, 0.5625, 0.375, 0.5312, 0.3958, 0.5417, 0.4062, 0.5625, 0.375, 0.5, 0.4062, 0.5312, 0.3958, 0.5417, 0.375, 0.5312, 0.4375, 0.5625, 0.4062, 0.5625, 0.3958, 0.5417, 0.4062, 0.5312, 0.375, 0.6875, 0.375, 0.6562, 0.3958, 0.6667, 0.4062, 0.6875, 0.375, 0.625, 0.4062, 0.6562, 0.3958, 0.6667, 0.375, 0.6562, 0.4375, 0.6875, 0.4062, 0.6875, 0.3958, 0.6667, 0.4062, 0.6562, 0.375, 0.8125, 0.375, 0.7812, 0.3958, 0.7917, 0.4062, 0.8125, 0.375, 0.75, 0.4062, 0.7812, 0.3958, 0.7917, 0.375, 0.7812, 0.4375, 0.8125, 0.4062, 0.8125, 0.3958, 0.7917, 0.4062, 0.7812, 0.375, 0.9375, 0.375, 0.9062, 0.3958, 0.9167, 0.4062, 0.9375, 0.375, 0.875, 0.4062, 0.9062, 0.3958, 0.9167, 0.375, 0.9062, 0.4375, 0.9375, 0.4062, 0.9375, 0.3958, 0.9167, 0.4062, 0.9062, 0.375, 0.0625, 0.375, 0.03125, 0.3958, 0.04167, 0.4062, 0.0625, 0.375, 0.0, 0.4062, 0.03125, 0.3958, 0.04167, 0.375, 0.03125, 0.4375, 0.0625, 0.4062, 0.0625, 0.3958, 0.04167, 0.4062, 0.03125, 0.8125, 0.75, 0.8125, 0.7188, 0.8333, 0.7292, 0.8438, 0.75, 0.8125, 0.6875, 0.8438, 0.7188, 0.8333, 0.7292, 0.8125, 0.7188, 0.875, 0.75, 0.8438, 0.75, 0.8333, 0.7292, 0.8438, 0.7188, 0.8125, 0.625, 0.8125, 0.5938, 0.8333, 0.6042, 0.8438, 0.625, 0.8125, 0.5625, 0.8438, 0.5938, 0.8333, 0.6042, 0.8125, 0.5938, 0.875, 0.625, 0.8438, 0.625, 0.8333, 0.6042, 0.8438, 0.5938, 0.625, 0.5625, 0.6562, 0.5625, 0.6458, 0.5833, 0.625, 0.5938, 0.6875, 0.5625, 0.6562, 0.5938, 0.6458, 0.5833, 0.6562, 0.5625, 0.625, 0.625, 0.625, 0.5938, 0.6458, 0.5833, 0.6562, 0.5938, 0.625, 0.6875, 0.625, 0.6562, 0.6458, 0.6667, 0.6562, 0.6875, 0.625, 0.625, 0.6562, 0.6562, 0.6458, 0.6667, 0.625, 0.6562, 0.6875, 0.6875, 0.6562, 0.6875, 0.6458, 0.6667, 0.6562, 0.6562, 0.3125, 0.625, 0.3281, 0.625, 0.3281, 0.6562, 0.3125, 0.6562, 0.3281, 0.625, 0.3438, 0.625, 0.3438, 0.6562, 0.3281, 0.6562, 0.3281, 0.6562, 0.3438, 0.6562, 0.3438, 0.6875, 0.3281, 0.6875, 0.3125, 0.6562, 0.3281, 0.6562, 0.3281, 0.6875, 0.3125, 0.6875, 0.25, 0.6875, 0.2812, 0.6875, 0.2812, 0.7031, 0.25, 0.7031, 0.2812, 0.6875, 0.3125, 0.6875, 0.3125, 0.7031, 0.2812, 0.7031, 0.2812, 0.7031, 0.3125, 0.7031, 0.3125, 0.7188, 0.2812, 0.7188, 0.25, 0.7031, 0.2812, 0.7031, 0.2812, 0.7188, 0.25, 0.7188, 0.3356, 0.5387, 0.3475, 0.5506, 0.3417, 0.5526, 0.3318, 0.5428, 0.3475, 0.5506, 0.3594, 0.5625, 0.3516, 0.5625, 0.3417, 0.5526, 0.3417, 0.5526, 0.3516, 0.5625, 0.3438, 0.5625, 0.3359, 0.5547, 0.3318, 0.5428, 0.3417, 0.5526, 0.3359, 0.5547, 0.3281, 0.5469, 0.25, 0.5156, 0.2812, 0.5156, 0.2812, 0.5234, 0.25, 0.5234, 0.2812, 0.5156, 0.3125, 0.5156, 0.3125, 0.5234, 0.2812, 0.5234, 0.2812, 0.5234, 0.3125, 0.5234, 0.3125, 0.5312, 0.2812, 0.5312, 0.25, 0.5234, 0.2812, 0.5234, 0.2812, 0.5312, 0.25, 0.5312, 0.1875, 0.5312, 0.2188, 0.5234, 0.2292, 0.526, 0.2188, 0.5312, 0.25, 0.5156, 0.25, 0.5234, 0.2292, 0.526, 0.2188, 0.5234, 0.25, 0.5312, 0.2188, 0.5312, 0.2292, 0.526, 0.25, 0.5234, 0.125, 0.5, 0.1562, 0.5, 0.1667, 0.5104, 0.1562, 0.5156, 0.1875, 0.5, 0.1875, 0.5156, 0.1667, 0.5104, 0.1562, 0.5, 0.1875, 0.5312, 0.1562, 0.5156, 0.1667, 0.5104, 0.1875, 0.5156, 0.125, 0.6875, 0.1406, 0.6875, 0.1562, 0.6979, 0.1562, 0.7031, 0.1562, 0.6875, 0.1719, 0.7031, 0.1562, 0.6979, 0.1406, 0.6875, 0.1875, 0.7188, 0.1562, 0.7031, 0.1562, 0.6979, 0.1719, 0.7031, 0.1875, 0.6875, 0.2188, 0.6875, 0.2188, 0.7063, 0.1875, 0.7031, 0.25, 0.6875, 0.25, 0.7031, 0.2188, 0.7063, 0.2188, 0.6875, 0.25, 0.7188, 0.2344, 0.7188, 0.2188, 0.7063, 0.25, 0.7031, 0.2188, 0.7188, 0.2031, 0.7188, 0.2188, 0.7063, 0.2344, 0.7188, 0.1875, 0.7188, 0.1875, 0.7031, 0.2188, 0.7063, 0.2031, 0.7188, 0.3125, 0.5625, 0.3281, 0.5625, 0.3281, 0.5938, 0.3125, 0.5938, 0.3281, 0.5625, 0.3438, 0.5625, 0.3438, 0.5938, 0.3281, 0.5938, 0.3281, 0.5938, 0.3438, 0.5938, 0.3438, 0.625, 0.3281, 0.625, 0.3125, 0.5938, 0.3281, 0.5938, 0.3281, 0.625, 0.3125, 0.625, 0.3125, 0.6875, 0.3281, 0.6875, 0.3242, 0.6992, 0.3125, 0.7031, 0.3281, 0.6875, 0.3438, 0.6875, 0.3359, 0.6953, 0.3242, 0.6992, 0.3242, 0.6992, 0.3359, 0.6953, 0.3281, 0.7031, 0.3203, 0.7109, 0.3125, 0.7031, 0.3242, 0.6992, 0.3203, 0.7109, 0.3125, 0.7188, 0.125, 0.6875, 0.125, 0.6562, 0.1354, 0.6667, 0.1406, 0.6875, 0.125, 0.625, 0.1406, 0.6562, 0.1354, 0.6667, 0.125, 0.6562, 0.1562, 0.6875, 0.1406, 0.6875, 0.1354, 0.6667, 0.1406, 0.6562, 0.125, 0.75, 0.125, 0.7188, 0.1562, 0.7266, 0.1562, 0.75, 0.125, 0.7188, 0.125, 0.6875, 0.1562, 0.7031, 0.1562, 0.7266, 0.1562, 0.7266, 0.1562, 0.7031, 0.1875, 0.7188, 0.1875, 0.7344, 0.1562, 0.75, 0.1562, 0.7266, 0.1875, 0.7344, 0.1875, 0.75, 0.125, 0.5625, 0.125, 0.5312, 0.1484, 0.5391, 0.1406, 0.5625, 0.125, 0.5312, 0.125, 0.5, 0.1562, 0.5156, 0.1484, 0.5391, 0.1484, 0.5391, 0.1562, 0.5156, 0.1875, 0.5312, 0.1719, 0.5469, 0.1406, 0.5625, 0.1484, 0.5391, 0.1719, 0.5469, 0.1562, 0.5625, 0.25, 0.5, 0.2812, 0.5, 0.2812, 0.5078, 0.25, 0.5078, 0.2812, 0.5, 0.3125, 0.5, 0.3125, 0.5078, 0.2812, 0.5078, 0.2812, 0.5078, 0.3125, 0.5078, 0.3125, 0.5156, 0.2812, 0.5156, 0.25, 0.5078, 0.2812, 0.5078, 0.2812, 0.5156, 0.25, 0.5156, 0.375, 0.5, 0.375, 0.5312, 0.3612, 0.5409, 0.3553, 0.5193, 0.375, 0.5312, 0.375, 0.5625, 0.3672, 0.5625, 0.3612, 0.5409, 0.3612, 0.5409, 0.3672, 0.5625, 0.3594, 0.5625, 0.3475, 0.5506, 0.3553, 0.5193, 0.3612, 0.5409, 0.3475, 0.5506, 0.3356, 0.5387, 0.3438, 0.625, 0.3516, 0.625, 0.3516, 0.6562, 0.3438, 0.6562, 0.3516, 0.625, 0.3594, 0.625, 0.3594, 0.6562, 0.3516, 0.6562, 0.3516, 0.6562, 0.3594, 0.6562, 0.3594, 0.6875, 0.3516, 0.6875, 0.3438, 0.6562, 0.3516, 0.6562, 0.3516, 0.6875, 0.3438, 0.6875, 0.25, 0.7188, 0.2812, 0.7188, 0.2812, 0.7266, 0.25, 0.7266, 0.2812, 0.7188, 0.3125, 0.7188, 0.3125, 0.7266, 0.2812, 0.7266, 0.2812, 0.7266, 0.3125, 0.7266, 0.3125, 0.7344, 0.2812, 0.7344, 0.25, 0.7266, 0.2812, 0.7266, 0.2812, 0.7344, 0.25, 0.7344, 0.3438, 0.5625, 0.3516, 0.5625, 0.3516, 0.5938, 0.3438, 0.5938, 0.3516, 0.5625, 0.3594, 0.5625, 0.3594, 0.5938, 0.3516, 0.5938, 0.3516, 0.5938, 0.3594, 0.5938, 0.3594, 0.625, 0.3516, 0.625, 0.3438, 0.5938, 0.3516, 0.5938, 0.3516, 0.625, 0.3438, 0.625, 0.3281, 0.7031, 0.3319, 0.7071, 0.3222, 0.7168, 0.3203, 0.7109, 0.3319, 0.7071, 0.3358, 0.7111, 0.3241, 0.7227, 0.3222, 0.7168, 0.3222, 0.7168, 0.3241, 0.7227, 0.3125, 0.7344, 0.3125, 0.7266, 0.3203, 0.7109, 0.3222, 0.7168, 0.3125, 0.7266, 0.3125, 0.7188, 0.1875, 0.5, 0.2188, 0.5, 0.2188, 0.5117, 0.1875, 0.5156, 0.2188, 0.5, 0.25, 0.5, 0.25, 0.5078, 0.2188, 0.5117, 0.2188, 0.5117, 0.25, 0.5078, 0.25, 0.5156, 0.2188, 0.5234, 0.1875, 0.5156, 0.2188, 0.5117, 0.2188, 0.5234, 0.1875, 0.5312, 0.2188, 0.7188, 0.2344, 0.7266, 0.2396, 0.7344, 0.2344, 0.7344, 0.25, 0.7344, 0.25, 0.7422, 0.2396, 0.7344, 0.2344, 0.7266, 0.25, 0.75, 0.2344, 0.7344, 0.2396, 0.7344, 0.25, 0.7422, 0.1875, 0.75, 0.1875, 0.7344, 0.2083, 0.7396, 0.2188, 0.75, 0.1875, 0.7188, 0.2188, 0.7344, 0.2083, 0.7396, 0.1875, 0.7344, 0.25, 0.75, 0.2188, 0.75, 0.2083, 0.7396, 0.2188, 0.7344, 0.1875, 0.7188, 0.2031, 0.7188, 0.2188, 0.7292, 0.2188, 0.7344, 0.2188, 0.7188, 0.2344, 0.7344, 0.2188, 0.7292, 0.2031, 0.7188, 0.25, 0.75, 0.2188, 0.7344, 0.2188, 0.7292, 0.2344, 0.7344, 0.3125, 0.5156, 0.324, 0.5272, 0.3222, 0.5331, 0.3125, 0.5234, 0.324, 0.5272, 0.3356, 0.5387, 0.3318, 0.5428, 0.3222, 0.5331, 0.3222, 0.5331, 0.3318, 0.5428, 0.3281, 0.5469, 0.3203, 0.5391, 0.3125, 0.5234, 0.3222, 0.5331, 0.3203, 0.5391, 0.3125, 0.5312, 0.3125, 0.5, 0.3438, 0.5, 0.3339, 0.5136, 0.3125, 0.5078, 0.3438, 0.5, 0.375, 0.5, 0.3553, 0.5193, 0.3339, 0.5136, 0.3339, 0.5136, 0.3553, 0.5193, 0.3356, 0.5387, 0.324, 0.5272, 0.3125, 0.5078, 0.3339, 0.5136, 0.324, 0.5272, 0.3125, 0.5156, 0.3438, 0.6875, 0.3516, 0.6875, 0.3418, 0.6973, 0.3359, 0.6953, 0.3516, 0.6875, 0.3594, 0.6875, 0.3476, 0.6993, 0.3418, 0.6973, 0.3418, 0.6973, 0.3476, 0.6993, 0.3358, 0.7111, 0.3319, 0.7071, 0.3359, 0.6953, 0.3418, 0.6973, 0.3319, 0.7071, 0.3281, 0.7031, 0.3594, 0.6875, 0.3672, 0.6875, 0.3613, 0.709, 0.3476, 0.6993, 0.3672, 0.6875, 0.375, 0.6875, 0.375, 0.7188, 0.3613, 0.709, 0.3613, 0.709, 0.375, 0.7188, 0.375, 0.75, 0.3554, 0.7306, 0.3476, 0.6993, 0.3613, 0.709, 0.3554, 0.7306, 0.3358, 0.7111])
me_cube_001.use_remesh_fix_poles = True
me_cube_001.use_remesh_preserve_attributes = False
me_cube_001.use_mirror_vertex_groups = False
me_cube_001.update()

# ---- objects
ob_cube_001 = bpy.data.objects.new('Cube.001', me_cube_001)

# ---- transforms, parenting, visibility, modifiers, constraints
ob_cube_001.location = (0.0, 0.0, 6.841)
ob_cube_001.scale = (2.851, 2.851, 1.0)
ob_cube_001.lineart.crease_threshold = 0.0

# ---- collection membership
col_collection.objects.link(ob_cube_001)

# ---- scene / render settings (as saved in the file)
scene.frame_start = 1; scene.frame_end = 250; scene.frame_set(1)
scene.render.engine = 'BLENDER_EEVEE_NEXT'
scene.cycles.use_denoising = False
scene.cycles.samples = 128
scene.cycles.sampling_pattern = 'TABULATED_SOBOL'
scene.cycles.use_adaptive_sampling = False
scene.cycles.use_light_tree = False
scene.view_settings.view_transform = 'Filmic'
bpy.context.view_layer.update()

# ---- added for rendering (the .blend has no active camera and no usable light): camera, sun
cam_auto = bpy.data.cameras.new('AutoCamera')
cam_auto.lens = 50.0
cam_auto.sensor_width = 36.0
cam_auto.clip_end = 1000.0
ob_auto_camera = bpy.data.objects.new('AutoCamera', cam_auto)
scene.collection.objects.link(ob_auto_camera)
ob_auto_camera.location = (11.019, -12.777, 15.1724)
ob_auto_camera.rotation_euler = (1.09748, -7.21219e-08, 0.694738)
scene.camera = ob_auto_camera
light_auto_sun = bpy.data.lights.new('AutoSun', 'SUN')
light_auto_sun.energy = 3.0
light_auto_sun.angle = 0.0523599
ob_auto_sun = bpy.data.objects.new('AutoSun', light_auto_sun)
scene.collection.objects.link(ob_auto_sun)
ob_auto_sun.rotation_euler = (0.872665, 0.174533, 0.523599)
bpy.context.view_layer.update()

